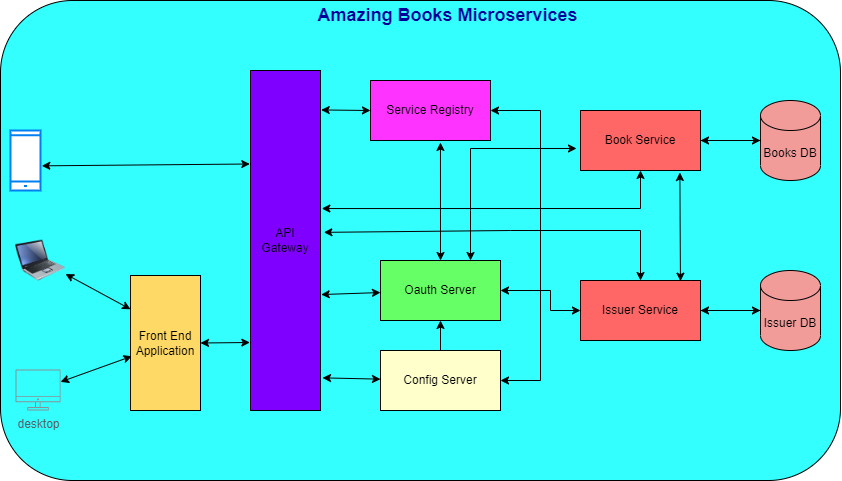

The diagram above was exported from draw.io. Its source (the exported page's mxGraphModel, read from the mxfile embedded in the PNG):
<mxGraphModel dx="1117" dy="759" grid="1" gridSize="10" guides="1" tooltips="1" connect="1" arrows="1" fold="1" page="1" pageScale="1" pageWidth="850" pageHeight="1100" math="0" shadow="0">
  <root>
    <mxCell id="0" />
    <mxCell id="1" parent="0" />
    <mxCell id="jyRGR6Ee72ip4Ej5kq-q-39" value="" style="rounded=1;whiteSpace=wrap;html=1;fillColor=#33FFFF;" vertex="1" parent="1">
      <mxGeometry y="10" width="840" height="480" as="geometry" />
    </mxCell>
    <mxCell id="jyRGR6Ee72ip4Ej5kq-q-1" value="API&lt;br&gt;Gateway" style="rounded=0;whiteSpace=wrap;html=1;fillColor=#7F00FF;" vertex="1" parent="1">
      <mxGeometry x="250" y="80" width="70" height="340" as="geometry" />
    </mxCell>
    <mxCell id="jyRGR6Ee72ip4Ej5kq-q-2" value="Service Registry" style="rounded=0;whiteSpace=wrap;html=1;fillColor=#FF33FF;" vertex="1" parent="1">
      <mxGeometry x="370" y="90" width="120" height="60" as="geometry" />
    </mxCell>
    <mxCell id="jyRGR6Ee72ip4Ej5kq-q-28" value="" style="edgeStyle=orthogonalEdgeStyle;rounded=0;orthogonalLoop=1;jettySize=auto;html=1;" edge="1" parent="1" source="jyRGR6Ee72ip4Ej5kq-q-3" target="jyRGR6Ee72ip4Ej5kq-q-7">
      <mxGeometry relative="1" as="geometry" />
    </mxCell>
    <mxCell id="jyRGR6Ee72ip4Ej5kq-q-3" value="Book Service" style="rounded=0;whiteSpace=wrap;html=1;fillColor=#FF6666;" vertex="1" parent="1">
      <mxGeometry x="580" y="120" width="120" height="60" as="geometry" />
    </mxCell>
    <mxCell id="jyRGR6Ee72ip4Ej5kq-q-30" value="" style="edgeStyle=orthogonalEdgeStyle;rounded=0;orthogonalLoop=1;jettySize=auto;html=1;" edge="1" parent="1" source="jyRGR6Ee72ip4Ej5kq-q-4" target="jyRGR6Ee72ip4Ej5kq-q-8">
      <mxGeometry relative="1" as="geometry" />
    </mxCell>
    <mxCell id="jyRGR6Ee72ip4Ej5kq-q-4" value="Issuer Service" style="rounded=0;whiteSpace=wrap;html=1;fillColor=#FF6666;" vertex="1" parent="1">
      <mxGeometry x="580" y="290" width="120" height="60" as="geometry" />
    </mxCell>
    <mxCell id="jyRGR6Ee72ip4Ej5kq-q-5" value="Config Server" style="rounded=0;whiteSpace=wrap;html=1;fillColor=#FFFFCC;" vertex="1" parent="1">
      <mxGeometry x="380" y="360" width="120" height="60" as="geometry" />
    </mxCell>
    <mxCell id="jyRGR6Ee72ip4Ej5kq-q-6" value="Oauth Server" style="rounded=0;whiteSpace=wrap;html=1;fillColor=#66FF66;" vertex="1" parent="1">
      <mxGeometry x="380" y="270" width="120" height="60" as="geometry" />
    </mxCell>
    <mxCell id="jyRGR6Ee72ip4Ej5kq-q-29" value="" style="edgeStyle=orthogonalEdgeStyle;rounded=0;orthogonalLoop=1;jettySize=auto;html=1;" edge="1" parent="1" source="jyRGR6Ee72ip4Ej5kq-q-7" target="jyRGR6Ee72ip4Ej5kq-q-3">
      <mxGeometry relative="1" as="geometry" />
    </mxCell>
    <mxCell id="jyRGR6Ee72ip4Ej5kq-q-7" value="Books DB" style="shape=cylinder3;whiteSpace=wrap;html=1;boundedLbl=1;backgroundOutline=1;size=15;fillColor=#F19C99;" vertex="1" parent="1">
      <mxGeometry x="760" y="110" width="60" height="80" as="geometry" />
    </mxCell>
    <mxCell id="jyRGR6Ee72ip4Ej5kq-q-33" value="" style="edgeStyle=orthogonalEdgeStyle;rounded=0;orthogonalLoop=1;jettySize=auto;html=1;" edge="1" parent="1" source="jyRGR6Ee72ip4Ej5kq-q-8" target="jyRGR6Ee72ip4Ej5kq-q-4">
      <mxGeometry relative="1" as="geometry" />
    </mxCell>
    <mxCell id="jyRGR6Ee72ip4Ej5kq-q-8" value="Issuer DB" style="shape=cylinder3;whiteSpace=wrap;html=1;boundedLbl=1;backgroundOutline=1;size=15;fillColor=#F19C99;" vertex="1" parent="1">
      <mxGeometry x="760" y="280" width="60" height="80" as="geometry" />
    </mxCell>
    <mxCell id="jyRGR6Ee72ip4Ej5kq-q-9" value="" style="endArrow=classic;startArrow=classic;html=1;rounded=0;exitX=1.01;exitY=0.116;exitDx=0;exitDy=0;exitPerimeter=0;entryX=0;entryY=0.5;entryDx=0;entryDy=0;" edge="1" parent="1" source="jyRGR6Ee72ip4Ej5kq-q-1" target="jyRGR6Ee72ip4Ej5kq-q-2">
      <mxGeometry width="50" height="50" relative="1" as="geometry">
        <mxPoint x="510" y="290" as="sourcePoint" />
        <mxPoint x="560" y="240" as="targetPoint" />
      </mxGeometry>
    </mxCell>
    <mxCell id="jyRGR6Ee72ip4Ej5kq-q-13" value="" style="html=1;verticalLabelPosition=bottom;align=center;labelBackgroundColor=#ffffff;verticalAlign=top;strokeWidth=2;strokeColor=#0080F0;shadow=0;dashed=0;shape=mxgraph.ios7.icons.smartphone;" vertex="1" parent="1">
      <mxGeometry x="10" y="140" width="30" height="60" as="geometry" />
    </mxCell>
    <mxCell id="jyRGR6Ee72ip4Ej5kq-q-14" value="" style="image;html=1;image=img/lib/clip_art/computers/Laptop_128x128.png" vertex="1" parent="1">
      <mxGeometry x="15.05" y="230" width="50" height="80" as="geometry" />
    </mxCell>
    <mxCell id="jyRGR6Ee72ip4Ej5kq-q-15" value="desktop" style="sketch=0;outlineConnect=0;gradientColor=none;fontColor=#545B64;strokeColor=none;fillColor=#879196;dashed=0;verticalLabelPosition=bottom;verticalAlign=top;align=center;html=1;fontSize=12;fontStyle=0;aspect=fixed;shape=mxgraph.aws4.illustration_desktop;pointerEvents=1" vertex="1" parent="1">
      <mxGeometry x="15.05" y="379" width="45.05" height="41" as="geometry" />
    </mxCell>
    <mxCell id="jyRGR6Ee72ip4Ej5kq-q-16" value="Front End Application" style="rounded=0;whiteSpace=wrap;html=1;fillColor=#FFD966;" vertex="1" parent="1">
      <mxGeometry x="130" y="285" width="70" height="135" as="geometry" />
    </mxCell>
    <mxCell id="jyRGR6Ee72ip4Ej5kq-q-17" value="" style="endArrow=classic;startArrow=classic;html=1;rounded=0;entryX=0;entryY=0.25;entryDx=0;entryDy=0;" edge="1" parent="1" source="jyRGR6Ee72ip4Ej5kq-q-14" target="jyRGR6Ee72ip4Ej5kq-q-16">
      <mxGeometry width="50" height="50" relative="1" as="geometry">
        <mxPoint x="280" y="280" as="sourcePoint" />
        <mxPoint x="330" y="230" as="targetPoint" />
      </mxGeometry>
    </mxCell>
    <mxCell id="jyRGR6Ee72ip4Ej5kq-q-18" value="" style="endArrow=classic;startArrow=classic;html=1;rounded=0;entryX=0.019;entryY=0.598;entryDx=0;entryDy=0;entryPerimeter=0;" edge="1" parent="1" source="jyRGR6Ee72ip4Ej5kq-q-15" target="jyRGR6Ee72ip4Ej5kq-q-16">
      <mxGeometry width="50" height="50" relative="1" as="geometry">
        <mxPoint x="280" y="280" as="sourcePoint" />
        <mxPoint x="330" y="230" as="targetPoint" />
      </mxGeometry>
    </mxCell>
    <mxCell id="jyRGR6Ee72ip4Ej5kq-q-19" value="" style="endArrow=classic;startArrow=classic;html=1;rounded=0;exitX=1.044;exitY=0.589;exitDx=0;exitDy=0;exitPerimeter=0;entryX=-0.01;entryY=0.275;entryDx=0;entryDy=0;entryPerimeter=0;" edge="1" parent="1" source="jyRGR6Ee72ip4Ej5kq-q-13" target="jyRGR6Ee72ip4Ej5kq-q-1">
      <mxGeometry width="50" height="50" relative="1" as="geometry">
        <mxPoint x="280" y="280" as="sourcePoint" />
        <mxPoint x="330" y="230" as="targetPoint" />
      </mxGeometry>
    </mxCell>
    <mxCell id="jyRGR6Ee72ip4Ej5kq-q-20" value="" style="endArrow=classic;startArrow=classic;html=1;rounded=0;exitX=1;exitY=0.5;exitDx=0;exitDy=0;entryX=-0.01;entryY=0.8;entryDx=0;entryDy=0;entryPerimeter=0;" edge="1" parent="1" source="jyRGR6Ee72ip4Ej5kq-q-16" target="jyRGR6Ee72ip4Ej5kq-q-1">
      <mxGeometry width="50" height="50" relative="1" as="geometry">
        <mxPoint x="260" y="280" as="sourcePoint" />
        <mxPoint x="310" y="230" as="targetPoint" />
      </mxGeometry>
    </mxCell>
    <mxCell id="jyRGR6Ee72ip4Ej5kq-q-21" value="" style="endArrow=classic;startArrow=classic;html=1;rounded=0;exitX=1.01;exitY=0.659;exitDx=0;exitDy=0;exitPerimeter=0;" edge="1" parent="1" source="jyRGR6Ee72ip4Ej5kq-q-1" target="jyRGR6Ee72ip4Ej5kq-q-6">
      <mxGeometry width="50" height="50" relative="1" as="geometry">
        <mxPoint x="510" y="280" as="sourcePoint" />
        <mxPoint x="560" y="230" as="targetPoint" />
      </mxGeometry>
    </mxCell>
    <mxCell id="jyRGR6Ee72ip4Ej5kq-q-22" value="" style="endArrow=classic;startArrow=classic;html=1;rounded=0;exitX=1.029;exitY=0.904;exitDx=0;exitDy=0;exitPerimeter=0;" edge="1" parent="1" source="jyRGR6Ee72ip4Ej5kq-q-1" target="jyRGR6Ee72ip4Ej5kq-q-5">
      <mxGeometry width="50" height="50" relative="1" as="geometry">
        <mxPoint x="510" y="280" as="sourcePoint" />
        <mxPoint x="560" y="230" as="targetPoint" />
      </mxGeometry>
    </mxCell>
    <mxCell id="jyRGR6Ee72ip4Ej5kq-q-23" value="" style="endArrow=classic;html=1;rounded=0;exitX=0.5;exitY=0;exitDx=0;exitDy=0;entryX=0.5;entryY=1;entryDx=0;entryDy=0;" edge="1" parent="1" source="jyRGR6Ee72ip4Ej5kq-q-5" target="jyRGR6Ee72ip4Ej5kq-q-6">
      <mxGeometry width="50" height="50" relative="1" as="geometry">
        <mxPoint x="510" y="280" as="sourcePoint" />
        <mxPoint x="560" y="230" as="targetPoint" />
      </mxGeometry>
    </mxCell>
    <mxCell id="jyRGR6Ee72ip4Ej5kq-q-25" value="" style="endArrow=classic;startArrow=classic;html=1;rounded=0;exitX=1;exitY=0.5;exitDx=0;exitDy=0;entryX=1;entryY=0.5;entryDx=0;entryDy=0;" edge="1" parent="1" source="jyRGR6Ee72ip4Ej5kq-q-5" target="jyRGR6Ee72ip4Ej5kq-q-2">
      <mxGeometry width="50" height="50" relative="1" as="geometry">
        <mxPoint x="510" y="280" as="sourcePoint" />
        <mxPoint x="560" y="230" as="targetPoint" />
        <Array as="points">
          <mxPoint x="540" y="390" />
          <mxPoint x="540" y="120" />
        </Array>
      </mxGeometry>
    </mxCell>
    <mxCell id="jyRGR6Ee72ip4Ej5kq-q-26" value="" style="endArrow=classic;startArrow=classic;html=1;rounded=0;exitX=0.5;exitY=0;exitDx=0;exitDy=0;entryX=0.583;entryY=1.033;entryDx=0;entryDy=0;entryPerimeter=0;" edge="1" parent="1" source="jyRGR6Ee72ip4Ej5kq-q-6" target="jyRGR6Ee72ip4Ej5kq-q-2">
      <mxGeometry width="50" height="50" relative="1" as="geometry">
        <mxPoint x="510" y="280" as="sourcePoint" />
        <mxPoint x="560" y="230" as="targetPoint" />
      </mxGeometry>
    </mxCell>
    <mxCell id="jyRGR6Ee72ip4Ej5kq-q-27" value="" style="endArrow=classic;startArrow=classic;html=1;rounded=0;entryX=0.5;entryY=1;entryDx=0;entryDy=0;exitX=1.019;exitY=0.406;exitDx=0;exitDy=0;exitPerimeter=0;" edge="1" parent="1" source="jyRGR6Ee72ip4Ej5kq-q-1" target="jyRGR6Ee72ip4Ej5kq-q-3">
      <mxGeometry width="50" height="50" relative="1" as="geometry">
        <mxPoint x="330" y="170" as="sourcePoint" />
        <mxPoint x="560" y="230" as="targetPoint" />
        <Array as="points">
          <mxPoint x="640" y="218" />
        </Array>
      </mxGeometry>
    </mxCell>
    <mxCell id="jyRGR6Ee72ip4Ej5kq-q-34" value="" style="endArrow=classic;startArrow=classic;html=1;rounded=0;exitX=1.048;exitY=0.476;exitDx=0;exitDy=0;exitPerimeter=0;entryX=0.5;entryY=0;entryDx=0;entryDy=0;" edge="1" parent="1" source="jyRGR6Ee72ip4Ej5kq-q-1" target="jyRGR6Ee72ip4Ej5kq-q-4">
      <mxGeometry width="50" height="50" relative="1" as="geometry">
        <mxPoint x="510" y="280" as="sourcePoint" />
        <mxPoint x="560" y="230" as="targetPoint" />
        <Array as="points">
          <mxPoint x="510" y="240" />
          <mxPoint x="640" y="240" />
        </Array>
      </mxGeometry>
    </mxCell>
    <mxCell id="jyRGR6Ee72ip4Ej5kq-q-35" value="" style="endArrow=classic;startArrow=classic;html=1;rounded=0;entryX=0.828;entryY=1.033;entryDx=0;entryDy=0;entryPerimeter=0;exitX=0.833;exitY=0.011;exitDx=0;exitDy=0;exitPerimeter=0;" edge="1" parent="1" source="jyRGR6Ee72ip4Ej5kq-q-4" target="jyRGR6Ee72ip4Ej5kq-q-3">
      <mxGeometry width="50" height="50" relative="1" as="geometry">
        <mxPoint x="510" y="280" as="sourcePoint" />
        <mxPoint x="560" y="230" as="targetPoint" />
      </mxGeometry>
    </mxCell>
    <mxCell id="jyRGR6Ee72ip4Ej5kq-q-37" value="" style="endArrow=classic;startArrow=classic;html=1;rounded=0;exitX=1;exitY=0.5;exitDx=0;exitDy=0;entryX=0;entryY=0.5;entryDx=0;entryDy=0;" edge="1" parent="1" source="jyRGR6Ee72ip4Ej5kq-q-6" target="jyRGR6Ee72ip4Ej5kq-q-4">
      <mxGeometry width="50" height="50" relative="1" as="geometry">
        <mxPoint x="510" y="280" as="sourcePoint" />
        <mxPoint x="560" y="230" as="targetPoint" />
        <Array as="points">
          <mxPoint x="550" y="300" />
          <mxPoint x="550" y="320" />
        </Array>
      </mxGeometry>
    </mxCell>
    <mxCell id="jyRGR6Ee72ip4Ej5kq-q-38" value="" style="endArrow=classic;startArrow=classic;html=1;rounded=0;exitX=0.75;exitY=0;exitDx=0;exitDy=0;entryX=-0.033;entryY=0.633;entryDx=0;entryDy=0;entryPerimeter=0;" edge="1" parent="1" source="jyRGR6Ee72ip4Ej5kq-q-6" target="jyRGR6Ee72ip4Ej5kq-q-3">
      <mxGeometry width="50" height="50" relative="1" as="geometry">
        <mxPoint x="510" y="280" as="sourcePoint" />
        <mxPoint x="560" y="230" as="targetPoint" />
        <Array as="points">
          <mxPoint x="470" y="220" />
          <mxPoint x="470" y="158" />
        </Array>
      </mxGeometry>
    </mxCell>
    <mxCell id="jyRGR6Ee72ip4Ej5kq-q-40" value="&lt;font color=&quot;#000099&quot; style=&quot;font-size: 18px;&quot;&gt;&lt;b&gt;Amazing Books Microservices&amp;nbsp;&lt;/b&gt;&lt;/font&gt;" style="text;html=1;strokeColor=none;fillColor=none;align=center;verticalAlign=middle;whiteSpace=wrap;rounded=0;" vertex="1" parent="1">
      <mxGeometry x="270" y="10" width="360" height="30" as="geometry" />
    </mxCell>
  </root>
</mxGraphModel>